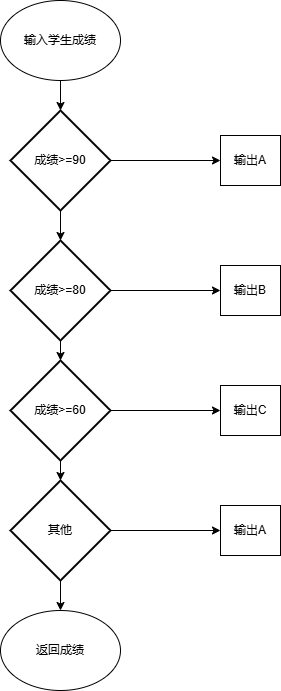

The diagram above was exported from draw.io. Its source (the exported page's mxGraphModel, read from the mxfile embedded in the PNG):
<mxGraphModel dx="706" dy="415" grid="1" gridSize="10" guides="1" tooltips="1" connect="1" arrows="1" fold="1" page="1" pageScale="1" pageWidth="827" pageHeight="1169" math="0" shadow="0">
  <root>
    <mxCell id="0" />
    <mxCell id="1" parent="0" />
    <mxCell id="mor8b-IdtJj1uXf9g9YB-21" value="输入学生成绩" style="ellipse;whiteSpace=wrap;html=1;" vertex="1" parent="1">
      <mxGeometry x="260" y="50" width="120" height="80" as="geometry" />
    </mxCell>
    <mxCell id="mor8b-IdtJj1uXf9g9YB-50" style="edgeStyle=orthogonalEdgeStyle;rounded=0;orthogonalLoop=1;jettySize=auto;html=1;exitX=1;exitY=0.5;exitDx=0;exitDy=0;exitPerimeter=0;entryX=0;entryY=0.5;entryDx=0;entryDy=0;" edge="1" parent="1" source="mor8b-IdtJj1uXf9g9YB-23" target="mor8b-IdtJj1uXf9g9YB-45">
      <mxGeometry relative="1" as="geometry" />
    </mxCell>
    <mxCell id="mor8b-IdtJj1uXf9g9YB-23" value="成绩&amp;gt;=90" style="strokeWidth=2;html=1;shape=mxgraph.flowchart.decision;whiteSpace=wrap;" vertex="1" parent="1">
      <mxGeometry x="270" y="160" width="100" height="100" as="geometry" />
    </mxCell>
    <mxCell id="mor8b-IdtJj1uXf9g9YB-52" style="edgeStyle=orthogonalEdgeStyle;rounded=0;orthogonalLoop=1;jettySize=auto;html=1;exitX=1;exitY=0.5;exitDx=0;exitDy=0;exitPerimeter=0;entryX=0;entryY=0.5;entryDx=0;entryDy=0;" edge="1" parent="1" source="mor8b-IdtJj1uXf9g9YB-42" target="mor8b-IdtJj1uXf9g9YB-46">
      <mxGeometry relative="1" as="geometry" />
    </mxCell>
    <mxCell id="mor8b-IdtJj1uXf9g9YB-42" value="成绩&amp;gt;=80" style="strokeWidth=2;html=1;shape=mxgraph.flowchart.decision;whiteSpace=wrap;" vertex="1" parent="1">
      <mxGeometry x="270" y="290" width="100" height="100" as="geometry" />
    </mxCell>
    <mxCell id="mor8b-IdtJj1uXf9g9YB-54" style="edgeStyle=orthogonalEdgeStyle;rounded=0;orthogonalLoop=1;jettySize=auto;html=1;exitX=1;exitY=0.5;exitDx=0;exitDy=0;exitPerimeter=0;entryX=0;entryY=0.5;entryDx=0;entryDy=0;" edge="1" parent="1" source="mor8b-IdtJj1uXf9g9YB-43" target="mor8b-IdtJj1uXf9g9YB-47">
      <mxGeometry relative="1" as="geometry" />
    </mxCell>
    <mxCell id="mor8b-IdtJj1uXf9g9YB-43" value="成绩&amp;gt;=60" style="strokeWidth=2;html=1;shape=mxgraph.flowchart.decision;whiteSpace=wrap;" vertex="1" parent="1">
      <mxGeometry x="270" y="410" width="100" height="100" as="geometry" />
    </mxCell>
    <mxCell id="mor8b-IdtJj1uXf9g9YB-56" style="edgeStyle=orthogonalEdgeStyle;rounded=0;orthogonalLoop=1;jettySize=auto;html=1;exitX=1;exitY=0.5;exitDx=0;exitDy=0;exitPerimeter=0;entryX=0;entryY=0.5;entryDx=0;entryDy=0;" edge="1" parent="1" source="mor8b-IdtJj1uXf9g9YB-44" target="mor8b-IdtJj1uXf9g9YB-48">
      <mxGeometry relative="1" as="geometry" />
    </mxCell>
    <mxCell id="mor8b-IdtJj1uXf9g9YB-58" style="edgeStyle=orthogonalEdgeStyle;rounded=0;orthogonalLoop=1;jettySize=auto;html=1;exitX=0.5;exitY=1;exitDx=0;exitDy=0;exitPerimeter=0;entryX=0.5;entryY=0;entryDx=0;entryDy=0;" edge="1" parent="1" source="mor8b-IdtJj1uXf9g9YB-44" target="mor8b-IdtJj1uXf9g9YB-57">
      <mxGeometry relative="1" as="geometry" />
    </mxCell>
    <mxCell id="mor8b-IdtJj1uXf9g9YB-44" value="其他" style="strokeWidth=2;html=1;shape=mxgraph.flowchart.decision;whiteSpace=wrap;" vertex="1" parent="1">
      <mxGeometry x="270" y="530" width="100" height="100" as="geometry" />
    </mxCell>
    <mxCell id="mor8b-IdtJj1uXf9g9YB-45" value="输出A" style="rounded=0;whiteSpace=wrap;html=1;" vertex="1" parent="1">
      <mxGeometry x="480" y="185" width="60" height="50" as="geometry" />
    </mxCell>
    <mxCell id="mor8b-IdtJj1uXf9g9YB-46" value="输出B" style="rounded=0;whiteSpace=wrap;html=1;" vertex="1" parent="1">
      <mxGeometry x="480" y="315" width="60" height="50" as="geometry" />
    </mxCell>
    <mxCell id="mor8b-IdtJj1uXf9g9YB-47" value="输出C" style="rounded=0;whiteSpace=wrap;html=1;" vertex="1" parent="1">
      <mxGeometry x="480" y="435" width="60" height="50" as="geometry" />
    </mxCell>
    <mxCell id="mor8b-IdtJj1uXf9g9YB-48" value="输出A" style="rounded=0;whiteSpace=wrap;html=1;" vertex="1" parent="1">
      <mxGeometry x="480" y="555" width="60" height="50" as="geometry" />
    </mxCell>
    <mxCell id="mor8b-IdtJj1uXf9g9YB-49" style="edgeStyle=orthogonalEdgeStyle;rounded=0;orthogonalLoop=1;jettySize=auto;html=1;exitX=0.5;exitY=1;exitDx=0;exitDy=0;entryX=0.5;entryY=0;entryDx=0;entryDy=0;entryPerimeter=0;" edge="1" parent="1" source="mor8b-IdtJj1uXf9g9YB-21" target="mor8b-IdtJj1uXf9g9YB-23">
      <mxGeometry relative="1" as="geometry" />
    </mxCell>
    <mxCell id="mor8b-IdtJj1uXf9g9YB-51" style="edgeStyle=orthogonalEdgeStyle;rounded=0;orthogonalLoop=1;jettySize=auto;html=1;exitX=0.5;exitY=1;exitDx=0;exitDy=0;exitPerimeter=0;entryX=0.5;entryY=0;entryDx=0;entryDy=0;entryPerimeter=0;" edge="1" parent="1" source="mor8b-IdtJj1uXf9g9YB-23" target="mor8b-IdtJj1uXf9g9YB-42">
      <mxGeometry relative="1" as="geometry" />
    </mxCell>
    <mxCell id="mor8b-IdtJj1uXf9g9YB-53" style="edgeStyle=orthogonalEdgeStyle;rounded=0;orthogonalLoop=1;jettySize=auto;html=1;exitX=0.5;exitY=1;exitDx=0;exitDy=0;exitPerimeter=0;entryX=0.5;entryY=0;entryDx=0;entryDy=0;entryPerimeter=0;" edge="1" parent="1" source="mor8b-IdtJj1uXf9g9YB-42" target="mor8b-IdtJj1uXf9g9YB-43">
      <mxGeometry relative="1" as="geometry" />
    </mxCell>
    <mxCell id="mor8b-IdtJj1uXf9g9YB-55" style="edgeStyle=orthogonalEdgeStyle;rounded=0;orthogonalLoop=1;jettySize=auto;html=1;exitX=0.5;exitY=1;exitDx=0;exitDy=0;exitPerimeter=0;entryX=0.5;entryY=0;entryDx=0;entryDy=0;entryPerimeter=0;" edge="1" parent="1" source="mor8b-IdtJj1uXf9g9YB-43" target="mor8b-IdtJj1uXf9g9YB-44">
      <mxGeometry relative="1" as="geometry" />
    </mxCell>
    <mxCell id="mor8b-IdtJj1uXf9g9YB-57" value="返回成绩" style="ellipse;whiteSpace=wrap;html=1;" vertex="1" parent="1">
      <mxGeometry x="260" y="660" width="120" height="80" as="geometry" />
    </mxCell>
  </root>
</mxGraphModel>